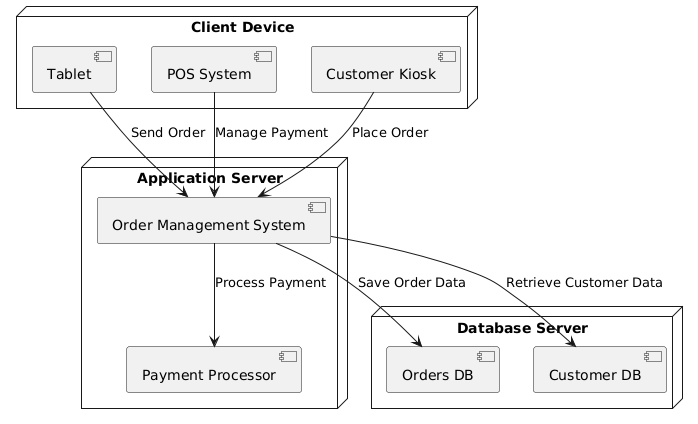

The diagram above was rendered by PlantUML. Its source (embedded in the PNG):
@startuml
' Larger Deployment Diagram
node "Client Device" as ClientDevice {
    [Tablet]
    [POS System]
    [Customer Kiosk]
}
node "Application Server" as Server {
    [Order Management System]
    [Payment Processor]
}
node "Database Server" as Database {
    [Orders DB]
    [Customer DB]
}

[Tablet] --> [Order Management System] : "Send Order"
[POS System] --> [Order Management System] : "Manage Payment"
[Customer Kiosk] --> [Order Management System] : "Place Order"
[Order Management System] --> [Orders DB] : "Save Order Data"
[Order Management System] --> [Customer DB] : "Retrieve Customer Data"
[Order Management System] --> [Payment Processor] : "Process Payment"
@enduml